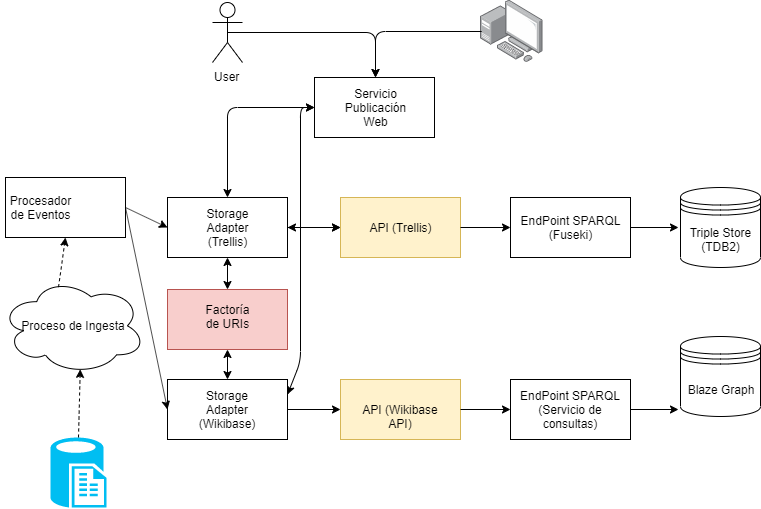

The diagram above was exported from draw.io. Its source (the exported page's mxGraphModel, read from the mxfile embedded in the PNG):
<mxGraphModel dx="1024" dy="592" grid="1" gridSize="10" guides="1" tooltips="1" connect="1" arrows="1" fold="1" page="1" pageScale="1" pageWidth="827" pageHeight="1169" math="0" shadow="0">
  <root>
    <mxCell id="0" />
    <mxCell id="1" parent="0" />
    <mxCell id="pmn2_bkI5ZhgtOXC6rcc-34" value="" style="endArrow=classic;html=1;exitX=0;exitY=0.5;exitDx=0;exitDy=0;entryX=1;entryY=0.25;entryDx=0;entryDy=0;startArrow=classic;startFill=1;" edge="1" parent="1" source="pmn2_bkI5ZhgtOXC6rcc-1" target="pmn2_bkI5ZhgtOXC6rcc-29">
      <mxGeometry width="50" height="50" relative="1" as="geometry">
        <mxPoint x="334" y="140" as="sourcePoint" />
        <mxPoint x="247" y="210" as="targetPoint" />
        <Array as="points">
          <mxPoint x="310" y="130" />
          <mxPoint x="310" y="384" />
        </Array>
      </mxGeometry>
    </mxCell>
    <mxCell id="pmn2_bkI5ZhgtOXC6rcc-1" value="" style="rounded=0;whiteSpace=wrap;html=1;" vertex="1" parent="1">
      <mxGeometry x="324" y="100" width="120" height="60" as="geometry" />
    </mxCell>
    <mxCell id="pmn2_bkI5ZhgtOXC6rcc-2" value="Servicio Publicación Web" style="text;html=1;strokeColor=none;fillColor=none;align=center;verticalAlign=middle;whiteSpace=wrap;rounded=0;" vertex="1" parent="1">
      <mxGeometry x="365" y="120" width="40" height="20" as="geometry" />
    </mxCell>
    <mxCell id="pmn2_bkI5ZhgtOXC6rcc-3" value="User" style="shape=umlActor;verticalLabelPosition=bottom;labelBackgroundColor=#ffffff;verticalAlign=top;html=1;outlineConnect=0;" vertex="1" parent="1">
      <mxGeometry x="222" y="25" width="30" height="60" as="geometry" />
    </mxCell>
    <mxCell id="pmn2_bkI5ZhgtOXC6rcc-8" value="" style="points=[];aspect=fixed;html=1;align=center;shadow=0;dashed=0;image;image=img/lib/allied_telesis/computer_and_terminals/Personal_Computer_with_Server.svg;" vertex="1" parent="1">
      <mxGeometry x="490" y="22.599999999999994" width="62.400000000000006" height="62.400000000000006" as="geometry" />
    </mxCell>
    <mxCell id="pmn2_bkI5ZhgtOXC6rcc-9" value="" style="endArrow=classic;html=1;entryX=0.5;entryY=0;entryDx=0;entryDy=0;exitX=0.5;exitY=0.5;exitDx=0;exitDy=0;exitPerimeter=0;" edge="1" parent="1" source="pmn2_bkI5ZhgtOXC6rcc-3">
      <mxGeometry width="50" height="50" relative="1" as="geometry">
        <mxPoint x="222" y="325" as="sourcePoint" />
        <mxPoint x="385" y="100" as="targetPoint" />
        <Array as="points">
          <mxPoint x="385" y="55" />
        </Array>
      </mxGeometry>
    </mxCell>
    <mxCell id="pmn2_bkI5ZhgtOXC6rcc-10" value="" style="endArrow=classic;html=1;exitX=-0.013;exitY=0.503;exitDx=0;exitDy=0;exitPerimeter=0;entryX=0.5;entryY=0;entryDx=0;entryDy=0;" edge="1" parent="1">
      <mxGeometry width="50" height="50" relative="1" as="geometry">
        <mxPoint x="491.1887999999999" y="53.98720000000003" as="sourcePoint" />
        <mxPoint x="385" y="100" as="targetPoint" />
        <Array as="points">
          <mxPoint x="385" y="54" />
        </Array>
      </mxGeometry>
    </mxCell>
    <mxCell id="pmn2_bkI5ZhgtOXC6rcc-13" value="" style="rounded=0;whiteSpace=wrap;html=1;" vertex="1" parent="1">
      <mxGeometry x="15" y="200" width="120" height="60" as="geometry" />
    </mxCell>
    <mxCell id="pmn2_bkI5ZhgtOXC6rcc-14" value="Procesador de Eventos" style="text;html=1;strokeColor=none;fillColor=none;align=center;verticalAlign=middle;whiteSpace=wrap;rounded=0;" vertex="1" parent="1">
      <mxGeometry x="30" y="220" width="40" height="20" as="geometry" />
    </mxCell>
    <mxCell id="pmn2_bkI5ZhgtOXC6rcc-15" value="Proceso de Ingesta" style="ellipse;shape=cloud;whiteSpace=wrap;html=1;" vertex="1" parent="1">
      <mxGeometry x="10" y="300" width="145" height="96.67" as="geometry" />
    </mxCell>
    <mxCell id="pmn2_bkI5ZhgtOXC6rcc-19" value="" style="verticalLabelPosition=bottom;html=1;verticalAlign=top;align=center;strokeColor=none;fillColor=#00BEF2;shape=mxgraph.azure.sql_reporting;" vertex="1" parent="1">
      <mxGeometry x="60" y="460" width="56" height="70" as="geometry" />
    </mxCell>
    <mxCell id="pmn2_bkI5ZhgtOXC6rcc-21" value="" style="endArrow=classic;dashed=1;html=1;entryX=0.55;entryY=0.95;entryDx=0;entryDy=0;entryPerimeter=0;exitX=0.5;exitY=0;exitDx=0;exitDy=0;exitPerimeter=0;startArrow=none;startFill=0;endFill=1;" edge="1" parent="1" source="pmn2_bkI5ZhgtOXC6rcc-19" target="pmn2_bkI5ZhgtOXC6rcc-15">
      <mxGeometry width="50" height="50" relative="1" as="geometry">
        <mxPoint x="-50" y="670" as="sourcePoint" />
        <mxPoint y="620" as="targetPoint" />
      </mxGeometry>
    </mxCell>
    <mxCell id="pmn2_bkI5ZhgtOXC6rcc-22" value="" style="endArrow=classic;dashed=1;html=1;entryX=0.5;entryY=1;entryDx=0;entryDy=0;startArrow=none;startFill=0;endFill=1;exitX=0.4;exitY=0.1;exitDx=0;exitDy=0;exitPerimeter=0;" edge="1" parent="1" source="pmn2_bkI5ZhgtOXC6rcc-15" target="pmn2_bkI5ZhgtOXC6rcc-13">
      <mxGeometry width="50" height="50" relative="1" as="geometry">
        <mxPoint x="50" y="314" as="sourcePoint" />
        <mxPoint x="70.5" y="443" as="targetPoint" />
      </mxGeometry>
    </mxCell>
    <mxCell id="pmn2_bkI5ZhgtOXC6rcc-51" value="" style="edgeStyle=orthogonalEdgeStyle;rounded=0;orthogonalLoop=1;jettySize=auto;html=1;startArrow=classic;startFill=1;endArrow=classic;endFill=1;" edge="1" parent="1" source="pmn2_bkI5ZhgtOXC6rcc-27" target="pmn2_bkI5ZhgtOXC6rcc-35">
      <mxGeometry relative="1" as="geometry" />
    </mxCell>
    <mxCell id="pmn2_bkI5ZhgtOXC6rcc-27" value="" style="rounded=0;whiteSpace=wrap;html=1;" vertex="1" parent="1">
      <mxGeometry x="177" y="220" width="120" height="60" as="geometry" />
    </mxCell>
    <mxCell id="pmn2_bkI5ZhgtOXC6rcc-28" value="Storage Adapter&lt;br&gt;(Trellis)" style="text;html=1;strokeColor=none;fillColor=none;align=center;verticalAlign=middle;whiteSpace=wrap;rounded=0;" vertex="1" parent="1">
      <mxGeometry x="217" y="240" width="40" height="20" as="geometry" />
    </mxCell>
    <mxCell id="pmn2_bkI5ZhgtOXC6rcc-29" value="" style="rounded=0;whiteSpace=wrap;html=1;" vertex="1" parent="1">
      <mxGeometry x="177" y="402" width="120" height="60" as="geometry" />
    </mxCell>
    <mxCell id="pmn2_bkI5ZhgtOXC6rcc-30" value="Storage Adapter&lt;br&gt;(Wikibase)" style="text;html=1;strokeColor=none;fillColor=none;align=center;verticalAlign=middle;whiteSpace=wrap;rounded=0;" vertex="1" parent="1">
      <mxGeometry x="217" y="422" width="40" height="20" as="geometry" />
    </mxCell>
    <mxCell id="pmn2_bkI5ZhgtOXC6rcc-31" value="" style="endArrow=classic;html=1;exitX=1;exitY=0.5;exitDx=0;exitDy=0;entryX=0;entryY=0.5;entryDx=0;entryDy=0;" edge="1" parent="1" source="pmn2_bkI5ZhgtOXC6rcc-13" target="pmn2_bkI5ZhgtOXC6rcc-27">
      <mxGeometry width="50" height="50" relative="1" as="geometry">
        <mxPoint x="-50" y="670" as="sourcePoint" />
        <mxPoint y="620" as="targetPoint" />
      </mxGeometry>
    </mxCell>
    <mxCell id="pmn2_bkI5ZhgtOXC6rcc-32" value="" style="endArrow=classic;html=1;exitX=1;exitY=0.5;exitDx=0;exitDy=0;entryX=0;entryY=0.5;entryDx=0;entryDy=0;" edge="1" parent="1" source="pmn2_bkI5ZhgtOXC6rcc-13" target="pmn2_bkI5ZhgtOXC6rcc-29">
      <mxGeometry width="50" height="50" relative="1" as="geometry">
        <mxPoint x="120" y="240" as="sourcePoint" />
        <mxPoint x="187" y="240" as="targetPoint" />
      </mxGeometry>
    </mxCell>
    <mxCell id="pmn2_bkI5ZhgtOXC6rcc-33" value="" style="endArrow=classic;html=1;exitX=0;exitY=0.5;exitDx=0;exitDy=0;entryX=0.5;entryY=0;entryDx=0;entryDy=0;startArrow=classic;startFill=1;" edge="1" parent="1" source="pmn2_bkI5ZhgtOXC6rcc-1" target="pmn2_bkI5ZhgtOXC6rcc-27">
      <mxGeometry width="50" height="50" relative="1" as="geometry">
        <mxPoint x="-50" y="670" as="sourcePoint" />
        <mxPoint y="620" as="targetPoint" />
        <Array as="points">
          <mxPoint x="237" y="130" />
        </Array>
      </mxGeometry>
    </mxCell>
    <mxCell id="pmn2_bkI5ZhgtOXC6rcc-35" value="API (Trellis)" style="rounded=0;whiteSpace=wrap;html=1;fillColor=#fff2cc;strokeColor=#d6b656;" vertex="1" parent="1">
      <mxGeometry x="350" y="220" width="120" height="60" as="geometry" />
    </mxCell>
    <mxCell id="pmn2_bkI5ZhgtOXC6rcc-36" value="" style="endArrow=classic;html=1;exitX=1;exitY=0.5;exitDx=0;exitDy=0;entryX=0;entryY=0.5;entryDx=0;entryDy=0;" edge="1" parent="1" source="pmn2_bkI5ZhgtOXC6rcc-27" target="pmn2_bkI5ZhgtOXC6rcc-35">
      <mxGeometry width="50" height="50" relative="1" as="geometry">
        <mxPoint x="-50" y="670" as="sourcePoint" />
        <mxPoint y="620" as="targetPoint" />
      </mxGeometry>
    </mxCell>
    <mxCell id="pmn2_bkI5ZhgtOXC6rcc-37" value="API (Wikibase API)" style="rounded=0;whiteSpace=wrap;html=1;fillColor=#fff2cc;strokeColor=#d6b656;" vertex="1" parent="1">
      <mxGeometry x="350" y="402" width="120" height="60" as="geometry" />
    </mxCell>
    <mxCell id="pmn2_bkI5ZhgtOXC6rcc-38" value="" style="endArrow=classic;html=1;exitX=1;exitY=0.5;exitDx=0;exitDy=0;entryX=0;entryY=0.5;entryDx=0;entryDy=0;" edge="1" parent="1" source="pmn2_bkI5ZhgtOXC6rcc-29" target="pmn2_bkI5ZhgtOXC6rcc-37">
      <mxGeometry width="50" height="50" relative="1" as="geometry">
        <mxPoint x="307" y="322" as="sourcePoint" />
        <mxPoint x="360" y="322" as="targetPoint" />
      </mxGeometry>
    </mxCell>
    <mxCell id="pmn2_bkI5ZhgtOXC6rcc-40" value="EndPoint SPARQL&lt;br&gt;(Fuseki)" style="rounded=0;whiteSpace=wrap;html=1;" vertex="1" parent="1">
      <mxGeometry x="520" y="220" width="120" height="60" as="geometry" />
    </mxCell>
    <mxCell id="pmn2_bkI5ZhgtOXC6rcc-41" value="" style="endArrow=classic;html=1;exitX=1;exitY=0.5;exitDx=0;exitDy=0;" edge="1" parent="1" source="pmn2_bkI5ZhgtOXC6rcc-35">
      <mxGeometry width="50" height="50" relative="1" as="geometry">
        <mxPoint x="480" y="249.5" as="sourcePoint" />
        <mxPoint x="520" y="250" as="targetPoint" />
      </mxGeometry>
    </mxCell>
    <mxCell id="pmn2_bkI5ZhgtOXC6rcc-43" value="" style="endArrow=classic;html=1;exitX=1;exitY=0.5;exitDx=0;exitDy=0;entryX=0;entryY=0.5;entryDx=0;entryDy=0;" edge="1" parent="1" source="pmn2_bkI5ZhgtOXC6rcc-40">
      <mxGeometry width="50" height="50" relative="1" as="geometry">
        <mxPoint x="480" y="260" as="sourcePoint" />
        <mxPoint x="688" y="250" as="targetPoint" />
      </mxGeometry>
    </mxCell>
    <mxCell id="pmn2_bkI5ZhgtOXC6rcc-44" value="Triple Store&lt;br&gt;(TDB2)" style="shape=datastore;whiteSpace=wrap;html=1;" vertex="1" parent="1">
      <mxGeometry x="690" y="210" width="80" height="80" as="geometry" />
    </mxCell>
    <mxCell id="pmn2_bkI5ZhgtOXC6rcc-45" value="Blaze Graph" style="shape=datastore;whiteSpace=wrap;html=1;" vertex="1" parent="1">
      <mxGeometry x="690" y="359" width="80" height="80" as="geometry" />
    </mxCell>
    <mxCell id="pmn2_bkI5ZhgtOXC6rcc-48" value="EndPoint SPARQL&lt;br&gt;(Servicio de consultas)" style="rounded=0;whiteSpace=wrap;html=1;" vertex="1" parent="1">
      <mxGeometry x="520" y="402" width="120" height="60" as="geometry" />
    </mxCell>
    <mxCell id="pmn2_bkI5ZhgtOXC6rcc-49" value="" style="endArrow=classic;html=1;exitX=1;exitY=0.5;exitDx=0;exitDy=0;" edge="1" parent="1">
      <mxGeometry width="50" height="50" relative="1" as="geometry">
        <mxPoint x="470" y="432" as="sourcePoint" />
        <mxPoint x="520" y="432" as="targetPoint" />
      </mxGeometry>
    </mxCell>
    <mxCell id="pmn2_bkI5ZhgtOXC6rcc-50" value="" style="endArrow=classic;html=1;exitX=1;exitY=0.5;exitDx=0;exitDy=0;entryX=0;entryY=0.5;entryDx=0;entryDy=0;" edge="1" parent="1" source="pmn2_bkI5ZhgtOXC6rcc-48">
      <mxGeometry width="50" height="50" relative="1" as="geometry">
        <mxPoint x="480" y="442" as="sourcePoint" />
        <mxPoint x="688" y="432" as="targetPoint" />
      </mxGeometry>
    </mxCell>
    <mxCell id="pmn2_bkI5ZhgtOXC6rcc-52" value="" style="rounded=0;whiteSpace=wrap;html=1;fillColor=#f8cecc;strokeColor=#b85450;" vertex="1" parent="1">
      <mxGeometry x="177" y="312" width="120" height="60" as="geometry" />
    </mxCell>
    <mxCell id="pmn2_bkI5ZhgtOXC6rcc-53" value="Factoría de URIs" style="text;html=1;strokeColor=none;fillColor=none;align=center;verticalAlign=middle;whiteSpace=wrap;rounded=0;" vertex="1" parent="1">
      <mxGeometry x="217" y="329" width="40" height="20" as="geometry" />
    </mxCell>
    <mxCell id="pmn2_bkI5ZhgtOXC6rcc-57" value="" style="endArrow=classic;html=1;entryX=0.5;entryY=0;entryDx=0;entryDy=0;exitX=0.5;exitY=1;exitDx=0;exitDy=0;startArrow=classic;startFill=1;" edge="1" parent="1" source="pmn2_bkI5ZhgtOXC6rcc-27" target="pmn2_bkI5ZhgtOXC6rcc-52">
      <mxGeometry width="50" height="50" relative="1" as="geometry">
        <mxPoint x="10" y="600" as="sourcePoint" />
        <mxPoint x="60" y="550" as="targetPoint" />
      </mxGeometry>
    </mxCell>
    <mxCell id="pmn2_bkI5ZhgtOXC6rcc-58" value="" style="endArrow=classic;html=1;entryX=0.5;entryY=1;entryDx=0;entryDy=0;exitX=0.5;exitY=0;exitDx=0;exitDy=0;startArrow=classic;startFill=1;" edge="1" parent="1" source="pmn2_bkI5ZhgtOXC6rcc-29" target="pmn2_bkI5ZhgtOXC6rcc-52">
      <mxGeometry width="50" height="50" relative="1" as="geometry">
        <mxPoint x="247" y="290" as="sourcePoint" />
        <mxPoint x="247" y="322" as="targetPoint" />
      </mxGeometry>
    </mxCell>
  </root>
</mxGraphModel>